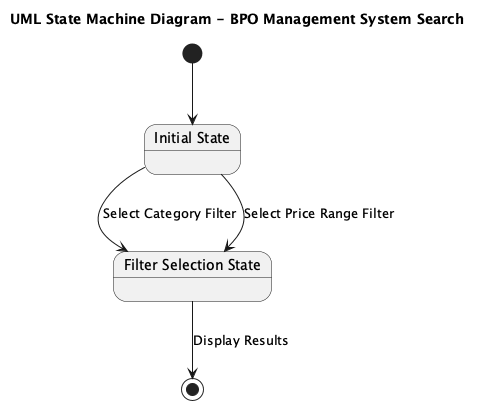

The diagram above was rendered by PlantUML. Its source (embedded in the PNG):
@startuml
title UML State Machine Diagram - BPO Management System Search

[*] --> InitialState

state "Initial State" as InitialState
state "Filter Selection State" as FilterSelectionState

InitialState --> FilterSelectionState : Select Category Filter
InitialState --> FilterSelectionState : Select Price Range Filter
FilterSelectionState --> [*] : Display Results

@enduml